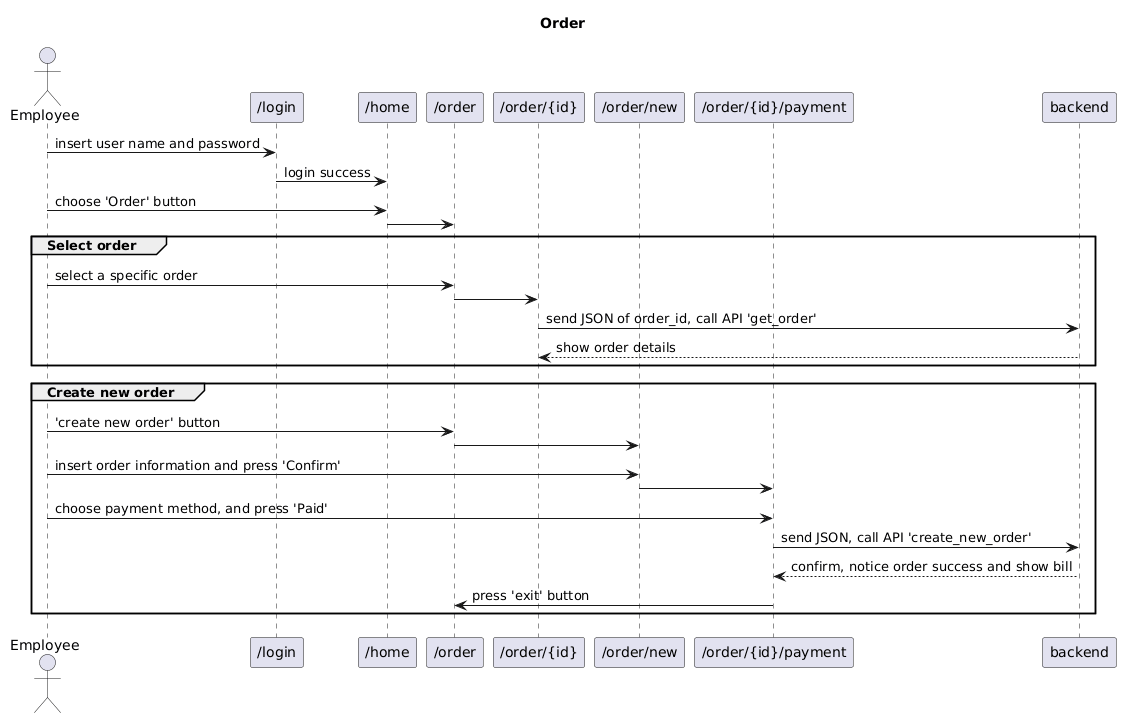

The diagram above was rendered by PlantUML. Its source (embedded in the PNG):
@startuml
title Order

actor Employee
participant "/login"
participant "/home"
participant "/order"
participant "/order/{id}"
participant "/order/new"
participant "/order/{id}/payment"

Employee->"/login": insert user name and password
"/login" -> "/home": login success

Employee -> "/home": choose 'Order' button
"/home"-> "/order": 

group Select order
Employee -> "/order": select a specific order
"/order" -> "/order/{id}":
"/order/{id}" -> backend: send JSON of order_id, call API 'get_order'
return show order details
end

group Create new order
Employee -> "/order": 'create new order' button
"/order"-> "/order/new":
Employee -> "/order/new": insert order information and press 'Confirm'
"/order/new" -> "/order/{id}/payment": 
Employee -> "/order/{id}/payment": choose payment method, and press 'Paid'
"/order/{id}/payment" -> backend: send JSON, call API 'create_new_order'
return confirm, notice order success and show bill
"/order/{id}/payment" -> "/order": press 'exit' button
end
@enduml